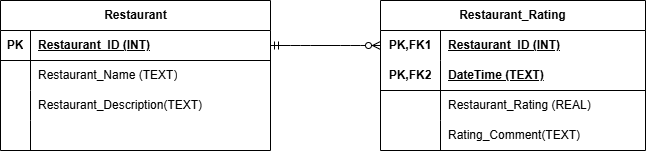

The diagram above was exported from draw.io. Its source (the exported page's mxGraphModel, read from the mxfile embedded in the PNG):
<mxGraphModel dx="1644" dy="779" grid="1" gridSize="10" guides="1" tooltips="1" connect="1" arrows="1" fold="1" page="1" pageScale="1" pageWidth="850" pageHeight="1100" math="0" shadow="0">
  <root>
    <mxCell id="0" />
    <mxCell id="1" parent="0" />
    <mxCell id="dNnp2GpyVanSige4G61K-11" value="Restaurant" style="shape=table;startSize=30;container=1;collapsible=1;childLayout=tableLayout;fixedRows=1;rowLines=0;fontStyle=1;align=center;resizeLast=1;html=1;" vertex="1" parent="1">
      <mxGeometry x="-30" y="140" width="270" height="150" as="geometry" />
    </mxCell>
    <mxCell id="dNnp2GpyVanSige4G61K-12" value="" style="shape=tableRow;horizontal=0;startSize=0;swimlaneHead=0;swimlaneBody=0;fillColor=none;collapsible=0;dropTarget=0;points=[[0,0.5],[1,0.5]];portConstraint=eastwest;top=0;left=0;right=0;bottom=1;" vertex="1" parent="dNnp2GpyVanSige4G61K-11">
      <mxGeometry y="30" width="270" height="30" as="geometry" />
    </mxCell>
    <mxCell id="dNnp2GpyVanSige4G61K-13" value="PK" style="shape=partialRectangle;connectable=0;fillColor=none;top=0;left=0;bottom=0;right=0;fontStyle=1;overflow=hidden;whiteSpace=wrap;html=1;" vertex="1" parent="dNnp2GpyVanSige4G61K-12">
      <mxGeometry width="30" height="30" as="geometry">
        <mxRectangle width="30" height="30" as="alternateBounds" />
      </mxGeometry>
    </mxCell>
    <mxCell id="dNnp2GpyVanSige4G61K-14" value="Restaurant_ID (INT)" style="shape=partialRectangle;connectable=0;fillColor=none;top=0;left=0;bottom=0;right=0;align=left;spacingLeft=6;fontStyle=5;overflow=hidden;whiteSpace=wrap;html=1;" vertex="1" parent="dNnp2GpyVanSige4G61K-12">
      <mxGeometry x="30" width="240" height="30" as="geometry">
        <mxRectangle width="240" height="30" as="alternateBounds" />
      </mxGeometry>
    </mxCell>
    <mxCell id="dNnp2GpyVanSige4G61K-15" value="" style="shape=tableRow;horizontal=0;startSize=0;swimlaneHead=0;swimlaneBody=0;fillColor=none;collapsible=0;dropTarget=0;points=[[0,0.5],[1,0.5]];portConstraint=eastwest;top=0;left=0;right=0;bottom=0;" vertex="1" parent="dNnp2GpyVanSige4G61K-11">
      <mxGeometry y="60" width="270" height="30" as="geometry" />
    </mxCell>
    <mxCell id="dNnp2GpyVanSige4G61K-16" value="" style="shape=partialRectangle;connectable=0;fillColor=none;top=0;left=0;bottom=0;right=0;editable=1;overflow=hidden;whiteSpace=wrap;html=1;" vertex="1" parent="dNnp2GpyVanSige4G61K-15">
      <mxGeometry width="30" height="30" as="geometry">
        <mxRectangle width="30" height="30" as="alternateBounds" />
      </mxGeometry>
    </mxCell>
    <mxCell id="dNnp2GpyVanSige4G61K-17" value="Restaurant_Name (TEXT)" style="shape=partialRectangle;connectable=0;fillColor=none;top=0;left=0;bottom=0;right=0;align=left;spacingLeft=6;overflow=hidden;whiteSpace=wrap;html=1;" vertex="1" parent="dNnp2GpyVanSige4G61K-15">
      <mxGeometry x="30" width="240" height="30" as="geometry">
        <mxRectangle width="240" height="30" as="alternateBounds" />
      </mxGeometry>
    </mxCell>
    <mxCell id="dNnp2GpyVanSige4G61K-18" value="" style="shape=tableRow;horizontal=0;startSize=0;swimlaneHead=0;swimlaneBody=0;fillColor=none;collapsible=0;dropTarget=0;points=[[0,0.5],[1,0.5]];portConstraint=eastwest;top=0;left=0;right=0;bottom=0;" vertex="1" parent="dNnp2GpyVanSige4G61K-11">
      <mxGeometry y="90" width="270" height="30" as="geometry" />
    </mxCell>
    <mxCell id="dNnp2GpyVanSige4G61K-19" value="" style="shape=partialRectangle;connectable=0;fillColor=none;top=0;left=0;bottom=0;right=0;editable=1;overflow=hidden;whiteSpace=wrap;html=1;" vertex="1" parent="dNnp2GpyVanSige4G61K-18">
      <mxGeometry width="30" height="30" as="geometry">
        <mxRectangle width="30" height="30" as="alternateBounds" />
      </mxGeometry>
    </mxCell>
    <mxCell id="dNnp2GpyVanSige4G61K-20" value="" style="shape=partialRectangle;connectable=0;fillColor=none;top=0;left=0;bottom=0;right=0;align=left;spacingLeft=6;overflow=hidden;whiteSpace=wrap;html=1;" vertex="1" parent="dNnp2GpyVanSige4G61K-18">
      <mxGeometry x="30" width="240" height="30" as="geometry">
        <mxRectangle width="240" height="30" as="alternateBounds" />
      </mxGeometry>
    </mxCell>
    <mxCell id="dNnp2GpyVanSige4G61K-21" value="" style="shape=tableRow;horizontal=0;startSize=0;swimlaneHead=0;swimlaneBody=0;fillColor=none;collapsible=0;dropTarget=0;points=[[0,0.5],[1,0.5]];portConstraint=eastwest;top=0;left=0;right=0;bottom=0;" vertex="1" parent="dNnp2GpyVanSige4G61K-11">
      <mxGeometry y="120" width="270" height="30" as="geometry" />
    </mxCell>
    <mxCell id="dNnp2GpyVanSige4G61K-22" value="" style="shape=partialRectangle;connectable=0;fillColor=none;top=0;left=0;bottom=0;right=0;editable=1;overflow=hidden;whiteSpace=wrap;html=1;" vertex="1" parent="dNnp2GpyVanSige4G61K-21">
      <mxGeometry width="30" height="30" as="geometry">
        <mxRectangle width="30" height="30" as="alternateBounds" />
      </mxGeometry>
    </mxCell>
    <mxCell id="dNnp2GpyVanSige4G61K-23" value="" style="shape=partialRectangle;connectable=0;fillColor=none;top=0;left=0;bottom=0;right=0;align=left;spacingLeft=6;overflow=hidden;whiteSpace=wrap;html=1;" vertex="1" parent="dNnp2GpyVanSige4G61K-21">
      <mxGeometry x="30" width="240" height="30" as="geometry">
        <mxRectangle width="240" height="30" as="alternateBounds" />
      </mxGeometry>
    </mxCell>
    <mxCell id="dNnp2GpyVanSige4G61K-37" value="Restaurant_Rating" style="shape=table;startSize=30;container=1;collapsible=1;childLayout=tableLayout;fixedRows=1;rowLines=0;fontStyle=1;align=center;resizeLast=1;html=1;whiteSpace=wrap;" vertex="1" parent="1">
      <mxGeometry x="350" y="140" width="265" height="150" as="geometry" />
    </mxCell>
    <mxCell id="dNnp2GpyVanSige4G61K-38" value="" style="shape=tableRow;horizontal=0;startSize=0;swimlaneHead=0;swimlaneBody=0;fillColor=none;collapsible=0;dropTarget=0;points=[[0,0.5],[1,0.5]];portConstraint=eastwest;top=0;left=0;right=0;bottom=0;html=1;" vertex="1" parent="dNnp2GpyVanSige4G61K-37">
      <mxGeometry y="30" width="265" height="30" as="geometry" />
    </mxCell>
    <mxCell id="dNnp2GpyVanSige4G61K-39" value="PK,FK1" style="shape=partialRectangle;connectable=0;fillColor=none;top=0;left=0;bottom=0;right=0;fontStyle=1;overflow=hidden;html=1;whiteSpace=wrap;" vertex="1" parent="dNnp2GpyVanSige4G61K-38">
      <mxGeometry width="60" height="30" as="geometry">
        <mxRectangle width="60" height="30" as="alternateBounds" />
      </mxGeometry>
    </mxCell>
    <mxCell id="dNnp2GpyVanSige4G61K-40" value="Restaurant_ID (INT)" style="shape=partialRectangle;connectable=0;fillColor=none;top=0;left=0;bottom=0;right=0;align=left;spacingLeft=6;fontStyle=5;overflow=hidden;html=1;whiteSpace=wrap;" vertex="1" parent="dNnp2GpyVanSige4G61K-38">
      <mxGeometry x="60" width="205" height="30" as="geometry">
        <mxRectangle width="205" height="30" as="alternateBounds" />
      </mxGeometry>
    </mxCell>
    <mxCell id="dNnp2GpyVanSige4G61K-41" value="" style="shape=tableRow;horizontal=0;startSize=0;swimlaneHead=0;swimlaneBody=0;fillColor=none;collapsible=0;dropTarget=0;points=[[0,0.5],[1,0.5]];portConstraint=eastwest;top=0;left=0;right=0;bottom=1;html=1;" vertex="1" parent="dNnp2GpyVanSige4G61K-37">
      <mxGeometry y="60" width="265" height="30" as="geometry" />
    </mxCell>
    <mxCell id="dNnp2GpyVanSige4G61K-42" value="PK,FK2" style="shape=partialRectangle;connectable=0;fillColor=none;top=0;left=0;bottom=0;right=0;fontStyle=1;overflow=hidden;html=1;whiteSpace=wrap;" vertex="1" parent="dNnp2GpyVanSige4G61K-41">
      <mxGeometry width="60" height="30" as="geometry">
        <mxRectangle width="60" height="30" as="alternateBounds" />
      </mxGeometry>
    </mxCell>
    <mxCell id="dNnp2GpyVanSige4G61K-43" value="DateTime (TEXT)" style="shape=partialRectangle;connectable=0;fillColor=none;top=0;left=0;bottom=0;right=0;align=left;spacingLeft=6;fontStyle=5;overflow=hidden;html=1;whiteSpace=wrap;" vertex="1" parent="dNnp2GpyVanSige4G61K-41">
      <mxGeometry x="60" width="205" height="30" as="geometry">
        <mxRectangle width="205" height="30" as="alternateBounds" />
      </mxGeometry>
    </mxCell>
    <mxCell id="dNnp2GpyVanSige4G61K-44" value="" style="shape=tableRow;horizontal=0;startSize=0;swimlaneHead=0;swimlaneBody=0;fillColor=none;collapsible=0;dropTarget=0;points=[[0,0.5],[1,0.5]];portConstraint=eastwest;top=0;left=0;right=0;bottom=0;html=1;" vertex="1" parent="dNnp2GpyVanSige4G61K-37">
      <mxGeometry y="90" width="265" height="30" as="geometry" />
    </mxCell>
    <mxCell id="dNnp2GpyVanSige4G61K-45" value="" style="shape=partialRectangle;connectable=0;fillColor=none;top=0;left=0;bottom=0;right=0;editable=1;overflow=hidden;html=1;whiteSpace=wrap;" vertex="1" parent="dNnp2GpyVanSige4G61K-44">
      <mxGeometry width="60" height="30" as="geometry">
        <mxRectangle width="60" height="30" as="alternateBounds" />
      </mxGeometry>
    </mxCell>
    <mxCell id="dNnp2GpyVanSige4G61K-46" value="&lt;span style=&quot;color: rgb(0, 0, 0);&quot;&gt;Restaurant_Rating (REAL)&lt;/span&gt;" style="shape=partialRectangle;connectable=0;fillColor=none;top=0;left=0;bottom=0;right=0;align=left;spacingLeft=6;overflow=hidden;html=1;whiteSpace=wrap;" vertex="1" parent="dNnp2GpyVanSige4G61K-44">
      <mxGeometry x="60" width="205" height="30" as="geometry">
        <mxRectangle width="205" height="30" as="alternateBounds" />
      </mxGeometry>
    </mxCell>
    <mxCell id="dNnp2GpyVanSige4G61K-47" value="" style="shape=tableRow;horizontal=0;startSize=0;swimlaneHead=0;swimlaneBody=0;fillColor=none;collapsible=0;dropTarget=0;points=[[0,0.5],[1,0.5]];portConstraint=eastwest;top=0;left=0;right=0;bottom=0;html=1;" vertex="1" parent="dNnp2GpyVanSige4G61K-37">
      <mxGeometry y="120" width="265" height="30" as="geometry" />
    </mxCell>
    <mxCell id="dNnp2GpyVanSige4G61K-48" value="" style="shape=partialRectangle;connectable=0;fillColor=none;top=0;left=0;bottom=0;right=0;editable=1;overflow=hidden;html=1;whiteSpace=wrap;" vertex="1" parent="dNnp2GpyVanSige4G61K-47">
      <mxGeometry width="60" height="30" as="geometry">
        <mxRectangle width="60" height="30" as="alternateBounds" />
      </mxGeometry>
    </mxCell>
    <mxCell id="dNnp2GpyVanSige4G61K-49" value="Rating_Comment(TEXT)" style="shape=partialRectangle;connectable=0;fillColor=none;top=0;left=0;bottom=0;right=0;align=left;spacingLeft=6;overflow=hidden;html=1;whiteSpace=wrap;" vertex="1" parent="dNnp2GpyVanSige4G61K-47">
      <mxGeometry x="60" width="205" height="30" as="geometry">
        <mxRectangle width="205" height="30" as="alternateBounds" />
      </mxGeometry>
    </mxCell>
    <mxCell id="dNnp2GpyVanSige4G61K-50" value="Restaurant_Description(TEXT)" style="shape=partialRectangle;connectable=0;fillColor=none;top=0;left=0;bottom=0;right=0;align=left;spacingLeft=6;overflow=hidden;whiteSpace=wrap;html=1;" vertex="1" parent="1">
      <mxGeometry y="230" width="240" height="30" as="geometry">
        <mxRectangle width="240" height="30" as="alternateBounds" />
      </mxGeometry>
    </mxCell>
    <mxCell id="dNnp2GpyVanSige4G61K-53" value="" style="edgeStyle=entityRelationEdgeStyle;fontSize=12;html=1;endArrow=ERzeroToMany;startArrow=ERmandOne;exitX=1;exitY=0.5;exitDx=0;exitDy=0;entryX=0;entryY=0.5;entryDx=0;entryDy=0;" edge="1" parent="1" source="dNnp2GpyVanSige4G61K-12" target="dNnp2GpyVanSige4G61K-38">
      <mxGeometry width="100" height="100" relative="1" as="geometry">
        <mxPoint x="230" y="400" as="sourcePoint" />
        <mxPoint x="330" y="300" as="targetPoint" />
      </mxGeometry>
    </mxCell>
  </root>
</mxGraphModel>